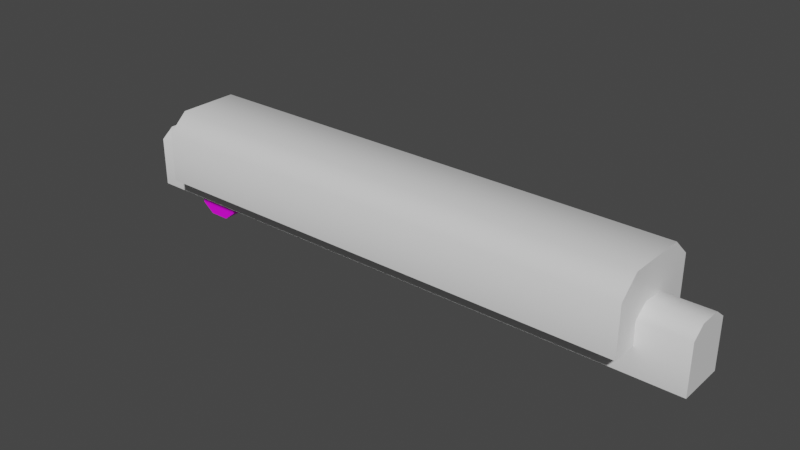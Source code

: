 # Source: slider.blend  (saved by Blender 2.83.18; exported with 4.5.12 LTS)
import bpy
from mathutils import Matrix  # noqa: F401  (used for matrix-valued properties, if any)

bpy.ops.wm.read_factory_settings(use_empty=True)
scene = bpy.context.scene
scene.name = 'Scene'

# ---- collections
col_collection = bpy.data.collections.new('Collection'); scene.collection.children.link(col_collection)

# ---- images (referenced by path relative to the original .blend; pixels are not part of the script)
import os
ASSET_DIR = os.environ.get("B2B_ASSET_DIR", "")  # directory of the original .blend (textures are referenced by path, not embedded)
HERE = os.path.dirname(os.path.abspath(__file__))  # packed textures are extracted next to this script under _unpacked/

def load_image(name, relpath, width, height, colorspace="sRGB"):
    """Load a texture the original file referenced (path relative to the .blend, or extracted next to this script)."""
    p = next((c for c in (os.path.join(HERE, relpath), os.path.join(ASSET_DIR, relpath)) if relpath and os.path.exists(c)), "")
    if p:
        img = bpy.data.images.load(p, check_existing=True)
        img.name = name
    else:  # same state as the original file: an image datablock whose file is absent (Cycles renders it pink)
        img = bpy.data.images.new(name, width, height)
        img.source = "FILE"
        img.filepath = "//" + (relpath or name)
    img.colorspace_settings.name = colorspace
    return img
img_material_002_base_color = load_image('Material.002 Base Color', 'sliderTexture.png', 1024, 1024, 'sRGB')

# ---- materials (node trees are filled in below, after node groups)
mat_material = bpy.data.materials.new('Material')
mat_material.alpha_threshold = 0.0
mat_material.use_transparent_shadow = False
mat_material.line_color = (0.0, 0.0, 0.0, 1.0)
mat_material_001 = bpy.data.materials.new('Material.001')
mat_material_001.alpha_threshold = 0.0
mat_material_001.use_transparent_shadow = False
mat_material_001.line_color = (0.0, 0.0, 0.0, 1.0)
mat_material_002 = bpy.data.materials.new('Material.002')
mat_material_002.use_transparent_shadow = False

# ---- node groups
ng_auto_smooth = bpy.data.node_groups.new('Auto Smooth', 'GeometryNodeTree')
_s = ng_auto_smooth.interface.new_socket(name='Geometry', in_out='OUTPUT', socket_type='NodeSocketGeometry')
_s = ng_auto_smooth.interface.new_socket(name='Geometry', in_out='INPUT', socket_type='NodeSocketGeometry')
_s = ng_auto_smooth.interface.new_socket(name='Angle', in_out='INPUT', socket_type='NodeSocketFloat')
_s.subtype = 'ANGLE'
_s.min_value = 0.0
_s.max_value = 3.142
ng_auto_smooth.is_modifier = True
_N = ng_auto_smooth.nodes; _L = ng_auto_smooth.links
n0 = _N.new('NodeGroupOutput'); n0.name = 'Group Output'; n0.location = (480, -100)
n1 = _N.new('NodeGroupInput'); n1.name = 'Group Input'; n1.location = (-420, -300)
n2 = _N.new('NodeGroupInput'); n2.name = 'Group Input.001'; n2.location = (-60, -100)
n3 = _N.new('GeometryNodeSetShadeSmooth'); n3.name = 'Set Shade Smooth'; n3.location = (120, -100)
n3.domain = 'EDGE'
n4 = _N.new('GeometryNodeSetShadeSmooth'); n4.name = 'Set Shade Smooth.001'; n4.location = (300, -100)
n5 = _N.new('GeometryNodeInputMeshEdgeAngle'); n5.name = 'Edge Angle'; n5.location = (-420, -220)
n6 = _N.new('GeometryNodeInputEdgeSmooth'); n6.name = 'Is Edge Smooth'; n6.location = (-60, -160)
n7 = _N.new('GeometryNodeInputShadeSmooth'); n7.name = 'Is Face Smooth'; n7.location = (-240, -340)
n8 = _N.new('FunctionNodeBooleanMath'); n8.name = 'Boolean Math'; n8.location = (-60, -220)
n9 = _N.new('FunctionNodeCompare'); n9.name = 'Compare'; n9.location = (-240, -180)
n9.operation = 'LESS_EQUAL'
_L.new(n5.outputs[0], n9.inputs[0])
_L.new(n4.outputs[0], n0.inputs[0])
_L.new(n1.outputs[1], n9.inputs[1])
_L.new(n9.outputs[0], n8.inputs[0])
_L.new(n7.outputs[0], n8.inputs[1])
_L.new(n2.outputs[0], n3.inputs[0])
_L.new(n6.outputs[0], n3.inputs[1])
_L.new(n3.outputs[0], n4.inputs[0])
_L.new(n8.outputs[0], n3.inputs[2])
n0.is_active_output = True

# ---- material node trees
mat_material.use_nodes = True; mat_material.node_tree.nodes.clear()
_N = mat_material.node_tree.nodes; _L = mat_material.node_tree.links
n0 = _N.new('ShaderNodeOutputMaterial'); n0.name = 'Material Output'; n0.location = (300, 300)
n1 = _N.new('ShaderNodeBsdfPrincipled'); n1.name = 'Principled BSDF'; n1.location = (10, 300)
n1.distribution = 'GGX'
n1.subsurface_method = 'BURLEY'
n1.inputs[2].default_value = 0.4
n1.inputs[3].default_value = 1.45
n1.inputs[27].default_value = (0.0, 0.0, 0.0, 1.0)
n1.inputs[28].default_value = 1.0
_L.new(n1.outputs[0], n0.inputs[0])
n0.is_active_output = True
mat_material_001.use_nodes = True; mat_material_001.node_tree.nodes.clear()
_N = mat_material_001.node_tree.nodes; _L = mat_material_001.node_tree.links
n0 = _N.new('ShaderNodeOutputMaterial'); n0.name = 'Material Output'; n0.location = (300, 300)
n1 = _N.new('ShaderNodeBsdfPrincipled'); n1.name = 'Principled BSDF'; n1.location = (10, 300)
n1.distribution = 'GGX'
n1.subsurface_method = 'BURLEY'
n1.inputs[2].default_value = 0.4
n1.inputs[3].default_value = 1.45
n1.inputs[27].default_value = (0.0, 0.0, 0.0, 1.0)
n1.inputs[28].default_value = 1.0
_L.new(n1.outputs[0], n0.inputs[0])
n0.is_active_output = True
mat_material_002.use_nodes = True; mat_material_002.node_tree.nodes.clear()
_N = mat_material_002.node_tree.nodes; _L = mat_material_002.node_tree.links
n0 = _N.new('ShaderNodeBsdfPrincipled'); n0.name = 'Principled BSDF'; n0.location = (10, 300)
n0.distribution = 'GGX'
n0.subsurface_method = 'BURLEY'
n0.inputs[3].default_value = 1.45
n0.inputs[27].default_value = (0.0, 0.0, 0.0, 1.0)
n0.inputs[28].default_value = 1.0
n1 = _N.new('ShaderNodeOutputMaterial'); n1.name = 'Material Output'; n1.location = (300, 300)
n2 = _N.new('ShaderNodeTexImage'); n2.name = 'Image Texture'; n2.location = (-280, 275)
n2.image = img_material_002_base_color
_L.new(n0.outputs[0], n1.inputs[0])
_L.new(n2.outputs[0], n0.inputs[0])
n1.is_active_output = True

# ---- world
world_world = bpy.data.worlds.new('World'); scene.world = world_world
world_world.use_nodes = True; world_world.node_tree.nodes.clear()
_N = world_world.node_tree.nodes; _L = world_world.node_tree.links
n0 = _N.new('ShaderNodeOutputWorld'); n0.name = 'World Output'; n0.location = (300, 300)
n1 = _N.new('ShaderNodeBackground'); n1.name = 'Background'; n1.location = (10, 300)
n1.inputs[0].default_value = (0.05088, 0.05088, 0.05088, 1.0)
_L.new(n1.outputs[0], n0.inputs[0])
n0.is_active_output = True
world_world.color = (0.05088, 0.05088, 0.05088)
world_world.use_sun_shadow = False
world_world.sun_shadow_jitter_overblur = 0.0

# ---- meshes
me_cube = bpy.data.meshes.new('Cube')
me_cube.from_pydata([(1.0, 1.0, 1.0), (1.0, 1.0, -1.0), (1.0, -1.0, 1.0), (1.0, -1.0, -1.0), (-1.0, 1.0, 1.0), (-1.0, 1.0, -1.0), (-1.0, -1.0, 1.0), (-1.0, -1.0, -1.0), (1.0, -0.6068, 1.716), (-1.0, -0.6068, 1.716), (1.0, 0.6068, 1.716), (-1.0, 0.6068, 1.716), (-1.0, -0.2217, 0.326), (1.0, -0.2217, 0.326), (-1.0, -0.4771, -0.0647), (1.0, -0.4771, -0.0647), (-1.0, 0.2217, 0.326), (1.0, 0.2217, 0.326), (-1.0, 0.4771, -0.0647), (1.0, 0.4771, -0.0647), (-1.0, -0.4771, -1.0), (1.0, -0.4771, -1.0), (-1.0, 0.4771, -1.0), (1.0, 0.4771, -1.0)], [], [(2, 0, 10, 8), (3, 2, 6, 7), (7, 6, 4, 5, 22, 18, 16, 12, 14, 20), (5, 1, 23, 22), (1, 0, 2, 3, 21, 15, 13, 17, 19, 23), (5, 4, 0, 1), (10, 11, 9, 8), (0, 4, 11, 10), (6, 2, 8, 9), (4, 6, 9, 11), (14, 15, 21, 20), (17, 16, 18, 19), (13, 12, 16, 17), (12, 13, 15, 14), (19, 18, 22, 23), (20, 21, 3, 7)])
me_cube.polygons.foreach_set('use_smooth', [True] * 16)
_uv = me_cube.uv_layers.new(name='UVMap')
_uv.uv.foreach_set('vector', [0.3041, 0.07073, 0.01728, 0.07073, 0.07368, 0.02071, 0.2477, 0.02071, 0.001887, 0.9063, 0.001887, 0.81, 0.7944, 0.81, 0.7944, 0.9063, 0.3064, 0.2227, 0.3064, 0.364, 0.01666, 0.364, 0.01666, 0.2227, 0.09241, 0.2227, 0.09241, 0.2888, 0.1294, 0.3164, 0.1936, 0.3164, 0.2307, 0.2888, 0.2307, 0.2227, 0.7946, 0.5077, 0.002125, 0.5077, 0.002125, 0.4402, 0.7946, 0.4402, 0.01728, 0.2106, 0.01728, 0.07073, 0.3041, 0.07073, 0.3041, 0.2105, 0.2291, 0.2105, 0.2291, 0.1452, 0.1925, 0.1179, 0.1289, 0.1179, 0.09228, 0.1452, 0.09228, 0.2106, 0.7946, 0.5178, 0.7946, 0.6141, 0.002115, 0.6141, 0.002114, 0.5178, 0.002243, 0.6631, 0.794, 0.6631, 0.794, 0.7593, 0.002243, 0.7593, 0.002115, 0.6141, 0.7946, 0.6141, 0.7946, 0.6486, 0.002115, 0.6486, 0.7944, 0.81, 0.001887, 0.81, 0.001887, 0.7756, 0.7944, 0.7756, 0.01666, 0.364, 0.3064, 0.364, 0.2494, 0.4145, 0.07362, 0.4145, 0.8542, 0.9913, 0.8542, 0.005731, 0.8205, 0.005731, 0.8205, 0.9913, 0.9268, 0.005743, 0.9268, 0.9913, 0.9608, 0.9913, 0.9608, 0.005742, 0.8882, 0.005739, 0.8882, 0.9913, 0.9268, 0.9913, 0.9268, 0.005739, 0.8882, 0.9913, 0.8882, 0.005731, 0.8542, 0.005731, 0.8542, 0.9913, 0.9608, 0.005742, 0.9608, 0.9913, 0.9944, 0.9913, 0.9944, 0.005743, 0.7944, 0.9849, 0.002021, 0.9849, 0.002021, 0.9174, 0.7944, 0.9174])
me_cube.materials.append(mat_material)
me_cube.use_remesh_preserve_volume = False
me_cube.use_remesh_preserve_attributes = False
me_cube.use_mirror_vertex_groups = False
me_cube.update()
me_cube_001 = bpy.data.meshes.new('Cube.001')
me_cube_001.from_pydata([(1.0, 1.0, 1.0), (1.0, 1.0, -1.0), (1.0, -1.0, 1.0), (1.0, -1.0, -1.0), (-1.0, 1.0, 1.0), (-1.0, 1.0, -1.0), (-1.0, -1.0, 1.0), (-1.0, -1.0, -1.0), (1.0, -0.4647, 1.391), (-1.0, -0.4647, 1.391), (1.0, 0.4647, 1.391), (-1.0, 0.4647, 1.391)], [], [(2, 0, 10, 8), (3, 2, 6, 7), (7, 6, 4, 5), (5, 1, 3, 7), (1, 0, 2, 3), (5, 4, 0, 1), (10, 11, 9, 8), (0, 4, 11, 10), (6, 2, 8, 9), (4, 6, 9, 11)])
me_cube_001.polygons.foreach_set('use_smooth', [True] * 10)
_uv = me_cube_001.uv_layers.new(name='UVMap')
_uv.uv.foreach_set('vector', [0.625, 0.75, 0.625, 0.5, 0.625, 0.5, 0.625, 0.75, 0.375, 0.75, 0.625, 0.75, 0.625, 1.0, 0.375, 1.0, 0.375, 0.0, 0.625, 0.0, 0.625, 0.25, 0.375, 0.25, 0.125, 0.5, 0.375, 0.5, 0.375, 0.75, 0.125, 0.75, 0.375, 0.5, 0.625, 0.5, 0.625, 0.75, 0.375, 0.75, 0.375, 0.25, 0.625, 0.25, 0.625, 0.5, 0.375, 0.5, 0.625, 0.5, 0.875, 0.5, 0.875, 0.75, 0.625, 0.75, 0.625, 0.5, 0.625, 0.25, 0.625, 0.25, 0.625, 0.5, 0.625, 1.0, 0.625, 0.75, 0.625, 0.75, 0.625, 1.0, 0.625, 0.25, 0.625, 0.0, 0.625, 0.0, 0.625, 0.25])
me_cube_001.materials.append(mat_material_001)
me_cube_001.use_remesh_preserve_volume = False
me_cube_001.use_remesh_preserve_attributes = False
me_cube_001.use_mirror_vertex_groups = False
me_cube_001.update()
me_cube_002 = bpy.data.meshes.new('Cube.002')
me_cube_002.from_pydata([(2.095, -1.0, -1.0), (-1.0, -1.0, -1.0), (2.095, 1.0, -1.0), (-1.0, 1.0, -1.0), (2.095, -1.0, 1.0), (-1.0, -1.0, 1.0), (2.095, 1.0, 1.0), (-1.0, 1.0, 1.0), (2.526, 1.0, -0.4513), (2.526, -1.0, -0.4513), (2.526, 1.0, 0.4513), (2.526, -1.0, 0.4513)], [], [(0, 1, 3, 2), (2, 3, 7, 6), (6, 7, 5, 4), (4, 5, 1, 0), (6, 4, 11, 10), (8, 10, 11, 9), (4, 0, 9, 11), (2, 6, 10, 8), (0, 2, 8, 9)])
me_cube_002.polygons.foreach_set('use_smooth', [True] * 9)
_uv = me_cube_002.uv_layers.new(name='UVMap')
_uv.uv.foreach_set('vector', [0.4981, 0.272, 0.3223, 0.272, 0.3223, 0.1548, 0.4981, 0.1548, 0.6326, 0.02984, 0.8084, 0.02984, 0.8084, 0.147, 0.6326, 0.147, 0.6326, 0.1548, 0.8084, 0.1548, 0.8084, 0.272, 0.6326, 0.272, 0.6326, 0.2789, 0.8084, 0.2789, 0.8084, 0.3961, 0.6326, 0.3961, 0.6278, 0.1548, 0.6278, 0.272, 0.5956, 0.272, 0.5956, 0.1548, 0.5369, 0.1548, 0.5897, 0.1548, 0.5897, 0.272, 0.5369, 0.272, 0.6326, 0.2789, 0.6326, 0.3961, 0.6081, 0.3639, 0.6081, 0.311, 0.6326, 0.02984, 0.6326, 0.147, 0.6081, 0.1149, 0.6081, 0.06199, 0.5012, 0.272, 0.5012, 0.1548, 0.5334, 0.1548, 0.5334, 0.272])
me_cube_002.materials.append(mat_material_002)
me_cube_002.use_remesh_fix_poles = True
me_cube_002.use_remesh_preserve_attributes = False
me_cube_002.use_mirror_vertex_groups = False
me_cube_002.update()

# ---- objects
ob_cube = bpy.data.objects.new('Cube', me_cube)
ob_cube_001 = bpy.data.objects.new('Cube.001', me_cube_001)
ob_cube_002 = bpy.data.objects.new('Cube.002', me_cube_002)

# ---- transforms, parenting, visibility, modifiers, constraints
ob_cube.location = (0.0, 0.0, -0.007621)
ob_cube.scale = (5.0, 1.0, 0.5)
ob_cube.lock_rotations_4d = False
ob_cube.empty_display_type = 'ARROWS'
ob_cube.lineart.crease_threshold = 0.0
_m = ob_cube.modifiers.new('Auto Smooth', 'NODES')
_m.node_group = ng_auto_smooth
_gi = [s.identifier for s in ng_auto_smooth.interface.items_tree if s.item_type == 'SOCKET' and s.in_out == 'INPUT']
_m[_gi[1]] = 1.244  # Angle
ob_cube_001.location = (0.0, 0.0, -0.54)
ob_cube_001.scale = (5.949, 0.4771, 0.5)
ob_cube_001.lock_rotations_4d = False
ob_cube_001.empty_display_type = 'ARROWS'
ob_cube_001.lineart.crease_threshold = 0.0
_m = ob_cube_001.modifiers.new('Auto Smooth', 'NODES')
_m.node_group = ng_auto_smooth
_gi = [s.identifier for s in ng_auto_smooth.interface.items_tree if s.item_type == 'SOCKET' and s.in_out == 'INPUT']
_m[_gi[1]] = 1.251  # Angle
ob_cube_002.location = (-4.5, 0.0, -0.2692)
ob_cube_002.rotation_euler = (-0.0, 1.571, 0.0)
ob_cube_002.scale = (0.4409, 0.3711, 0.4409)
ob_cube_002.lineart.crease_threshold = 0.0
_m = ob_cube_002.modifiers.new('Auto Smooth', 'NODES')
_m.node_group = ng_auto_smooth
_gi = [s.identifier for s in ng_auto_smooth.interface.items_tree if s.item_type == 'SOCKET' and s.in_out == 'INPUT']
_m[_gi[1]] = 1.019  # Angle

# ---- collection membership
col_collection.objects.link(ob_cube)
col_collection.objects.link(ob_cube_001)
col_collection.objects.link(ob_cube_002)

# ---- scene / render settings (as saved in the file)
scene.frame_start = 1; scene.frame_end = 250; scene.frame_set(265)
scene.render.engine = 'BLENDER_EEVEE_NEXT'
scene.cycles.use_denoising = False
scene.cycles.samples = 128
scene.cycles.sampling_pattern = 'TABULATED_SOBOL'
scene.cycles.use_adaptive_sampling = False
scene.cycles.use_light_tree = False
scene.view_settings.view_transform = 'Filmic'
bpy.context.view_layer.update()

# ---- added for rendering (the .blend has no active camera and no usable light): camera, sun
cam_auto = bpy.data.cameras.new('AutoCamera')
cam_auto.lens = 50.0
cam_auto.sensor_width = 36.0
cam_auto.clip_end = 1000.0
ob_auto_camera = bpy.data.objects.new('AutoCamera', cam_auto)
scene.collection.objects.link(ob_auto_camera)
ob_auto_camera.location = (11.3527, -13.6232, 8.81586)
ob_auto_camera.rotation_euler = (1.09748, -7.21219e-08, 0.694738)
scene.camera = ob_auto_camera
light_auto_sun = bpy.data.lights.new('AutoSun', 'SUN')
light_auto_sun.energy = 3.0
light_auto_sun.angle = 0.0523599
ob_auto_sun = bpy.data.objects.new('AutoSun', light_auto_sun)
scene.collection.objects.link(ob_auto_sun)
ob_auto_sun.rotation_euler = (0.872665, 0.174533, 0.523599)
bpy.context.view_layer.update()
